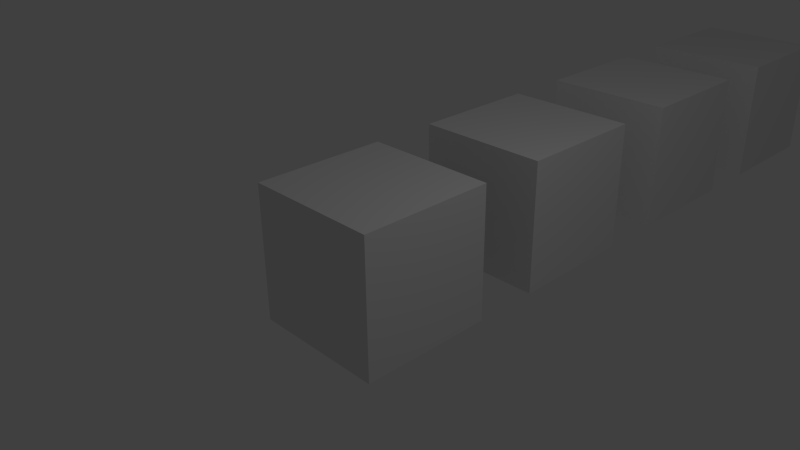 # Source: zbias.blend  (saved by Blender 2.71.0; exported with 4.5.12 LTS)
import bpy
from mathutils import Matrix  # noqa: F401  (used for matrix-valued properties, if any)

bpy.ops.wm.read_factory_settings(use_empty=True)
scene = bpy.context.scene
scene.name = 'Scene'

# ---- collections
col_collection_1 = bpy.data.collections.new('Collection 1'); scene.collection.children.link(col_collection_1)

# ---- materials (node trees are filled in below, after node groups)
mat_04_zbias1 = bpy.data.materials.new('04_zBias1')
mat_04_zbias1.alpha_threshold = 0.0
mat_04_zbias1.use_transparent_shadow = False
mat_04_zbias1.roughness = 0.5
mat_04_zbias1.line_color = (0.0, 0.0, 0.0, 1.0)
mat_03_zbias1 = bpy.data.materials.new('03_zBias1')
mat_03_zbias1.alpha_threshold = 0.0
mat_03_zbias1.use_transparent_shadow = False
mat_03_zbias1.roughness = 0.5
mat_03_zbias1.line_color = (0.0, 0.0, 0.0, 1.0)
mat_02_zbias0 = bpy.data.materials.new('02_zBias0')
mat_02_zbias0.alpha_threshold = 0.0
mat_02_zbias0.use_transparent_shadow = False
mat_02_zbias0.roughness = 0.5
mat_02_zbias0.line_color = (0.0, 0.0, 0.0, 1.0)
mat_01_zbias__5 = bpy.data.materials.new('01_zBias-.5')
mat_01_zbias__5.alpha_threshold = 0.0
mat_01_zbias__5.use_transparent_shadow = False
mat_01_zbias__5.roughness = 0.5
mat_01_zbias__5.line_color = (0.0, 0.0, 0.0, 1.0)

# ---- material node trees

# ---- world
world_world = bpy.data.worlds.new('World'); scene.world = world_world
world_world.color = (0.05088, 0.05088, 0.05088)
world_world.use_sun_shadow = False
world_world.sun_shadow_jitter_overblur = 0.0
world_world.cycles.sampling_method = 'MANUAL'
world_world.cycles.sample_map_resolution = 256

# ---- cameras
cam_camera = bpy.data.cameras.new('Camera')
cam_camera.clip_end = 100.0
cam_camera.lens = 35.0
cam_camera.sensor_width = 32.0
cam_camera.sensor_height = 18.0
cam_camera.ortho_scale = 7.314
cam_camera.dof.focus_distance = 0.0
cam_camera.dof.aperture_fstop = 128.0

# ---- lights
light_lamp = bpy.data.lights.new('Lamp', 'POINT')
light_lamp.transmission_factor = 0.0
light_lamp.cutoff_distance = 30.0
light_lamp.energy = 100.0
light_lamp.shadow_buffer_clip_start = 1.001
light_lamp.shadow_soft_size = 0.1
light_lamp.shadow_maximum_resolution = 0.006
light_lamp.use_absolute_resolution = True
light_lamp.cycles.use_multiple_importance_sampling = False

# ---- meshes
me_cube_003 = bpy.data.meshes.new('Cube.003')
me_cube_003.from_pydata([(1.0, 1.0, -1.0), (1.0, -1.0, -1.0), (-1.0, -1.0, -1.0), (-1.0, 1.0, -1.0), (1.0, 1.0, 1.0), (1.0, -1.0, 1.0), (-1.0, -1.0, 1.0), (-1.0, 1.0, 1.0)], [], [(0, 1, 2, 3), (4, 7, 6, 5), (0, 4, 5, 1), (1, 5, 6, 2), (2, 6, 7, 3), (4, 0, 3, 7)])
me_cube_003.materials.append(mat_04_zbias1)
me_cube_003.use_remesh_preserve_volume = False
me_cube_003.use_remesh_preserve_attributes = False
me_cube_003.use_mirror_vertex_groups = False
me_cube_003.update()
me_cube_002 = bpy.data.meshes.new('Cube.002')
me_cube_002.from_pydata([(1.0, 1.0, -1.0), (1.0, -1.0, -1.0), (-1.0, -1.0, -1.0), (-1.0, 1.0, -1.0), (1.0, 1.0, 1.0), (1.0, -1.0, 1.0), (-1.0, -1.0, 1.0), (-1.0, 1.0, 1.0)], [], [(0, 1, 2, 3), (4, 7, 6, 5), (0, 4, 5, 1), (1, 5, 6, 2), (2, 6, 7, 3), (4, 0, 3, 7)])
me_cube_002.materials.append(mat_03_zbias1)
me_cube_002.use_remesh_preserve_volume = False
me_cube_002.use_remesh_preserve_attributes = False
me_cube_002.use_mirror_vertex_groups = False
me_cube_002.update()
me_cube_001 = bpy.data.meshes.new('Cube.001')
me_cube_001.from_pydata([(1.0, 1.0, -1.0), (1.0, -1.0, -1.0), (-1.0, -1.0, -1.0), (-1.0, 1.0, -1.0), (1.0, 1.0, 1.0), (1.0, -1.0, 1.0), (-1.0, -1.0, 1.0), (-1.0, 1.0, 1.0)], [], [(0, 1, 2, 3), (4, 7, 6, 5), (0, 4, 5, 1), (1, 5, 6, 2), (2, 6, 7, 3), (4, 0, 3, 7)])
me_cube_001.materials.append(mat_02_zbias0)
me_cube_001.use_remesh_preserve_volume = False
me_cube_001.use_remesh_preserve_attributes = False
me_cube_001.use_mirror_vertex_groups = False
me_cube_001.update()
me_cube = bpy.data.meshes.new('Cube')
me_cube.from_pydata([(1.0, 1.0, -1.0), (1.0, -1.0, -1.0), (-1.0, -1.0, -1.0), (-1.0, 1.0, -1.0), (1.0, 1.0, 1.0), (1.0, -1.0, 1.0), (-1.0, -1.0, 1.0), (-1.0, 1.0, 1.0)], [], [(0, 1, 2, 3), (4, 7, 6, 5), (0, 4, 5, 1), (1, 5, 6, 2), (2, 6, 7, 3), (4, 0, 3, 7)])
me_cube.materials.append(mat_01_zbias__5)
me_cube.use_remesh_preserve_volume = False
me_cube.use_remesh_preserve_attributes = False
me_cube.use_mirror_vertex_groups = False
me_cube.update()

# ---- objects
ob_cube_003 = bpy.data.objects.new('Cube.003', me_cube_003)
ob_cube_002 = bpy.data.objects.new('Cube.002', me_cube_002)
ob_cube_001 = bpy.data.objects.new('Cube.001', me_cube_001)
ob_cube = bpy.data.objects.new('Cube', me_cube)
ob_lamp = bpy.data.objects.new('Lamp', light_lamp)
ob_camera = bpy.data.objects.new('Camera', cam_camera)

# ---- transforms, parenting, visibility, modifiers, constraints
ob_cube_003.location = (0.0, 9.0, 0.0)
ob_cube_003.lock_rotations_4d = False
ob_cube_003.empty_display_type = 'ARROWS'
ob_cube_003.lineart.crease_threshold = 0.0
ob_cube_002.location = (0.0, 6.0, 0.0)
ob_cube_002.lock_rotations_4d = False
ob_cube_002.empty_display_type = 'ARROWS'
ob_cube_002.lineart.crease_threshold = 0.0
ob_cube_001.location = (0.0, 3.0, 0.0)
ob_cube_001.lock_rotations_4d = False
ob_cube_001.empty_display_type = 'ARROWS'
ob_cube_001.lineart.crease_threshold = 0.0
ob_cube.location = (0.0, 0.0, 0.0)
ob_cube.lock_rotations_4d = False
ob_cube.empty_display_type = 'ARROWS'
ob_cube.lineart.crease_threshold = 0.0
ob_lamp.location = (4.076, 1.005, 5.904)
ob_lamp.rotation_euler = (0.6503, 0.05522, 1.866)
ob_lamp.lock_rotations_4d = False
ob_lamp.empty_display_type = 'ARROWS'
ob_lamp.color = (0.0, 0.0, 0.0, 0.0)
ob_lamp.lineart.crease_threshold = 0.0
ob_camera.location = (7.481, -6.508, 5.344)
ob_camera.rotation_euler = (1.109, 0.01082, 0.8149)
ob_camera.lock_rotations_4d = False
ob_camera.empty_display_type = 'ARROWS'
ob_camera.color = (0.0, 0.0, 0.0, 0.0)
ob_camera.display_type = 'WIRE'
ob_camera.lineart.crease_threshold = 0.0

# ---- collection membership
col_collection_1.objects.link(ob_cube_003)
col_collection_1.objects.link(ob_cube_002)
col_collection_1.objects.link(ob_cube_001)
col_collection_1.objects.link(ob_cube)
col_collection_1.objects.link(ob_lamp)
col_collection_1.objects.link(ob_camera)

# ---- scene / render settings (as saved in the file)
scene.camera = ob_camera
scene.frame_start = 1; scene.frame_end = 250; scene.frame_set(1)
scene.render.engine = 'BLENDER_EEVEE_NEXT'
scene.render.resolution_percentage = 50
scene.render.dither_intensity = 0.0
scene.cycles.use_denoising = False
scene.cycles.samples = 10
scene.cycles.sampling_pattern = 'TABULATED_SOBOL'
scene.cycles.light_sampling_threshold = 0.0
scene.cycles.use_adaptive_sampling = False
scene.cycles.use_light_tree = False
scene.cycles.blur_glossy = 0.0
scene.cycles.volume_bounces = 1
scene.cycles.pixel_filter_type = 'GAUSSIAN'
scene.cycles.sample_clamp_indirect = 0.0
scene.view_settings.view_transform = 'Standard'
bpy.context.view_layer.update()
